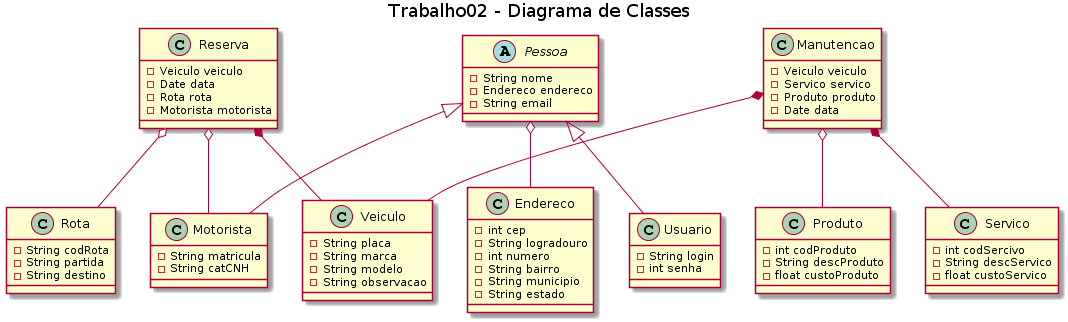

The diagram above was rendered by PlantUML. Its source (embedded in the PNG):
@startuml
title Trabalho02 - Diagrama de Classes

class Veiculo {
  -String placa
  -String marca
  -String modelo
  -String observacao
}

class Rota {
    -String codRota
    -String partida
    -String destino
}

class Reserva {
    -Veiculo veiculo
    -Date data
    -Rota rota
    -Motorista motorista
}

class Endereco {
    -int cep
    -String logradouro
    -int numero
    -String bairro
    -String municipio
    -String estado
}

abstract class Pessoa {
    -String nome
    -Endereco endereco
    -String email
}

class Motorista {
    -String matricula
    -String catCNH
}

class Usuario{
    -String login
    -int senha
}

class Servico{
    -int codSercivo
    -String descServico
    -float custoServico
}

class Produto{
    -int codProduto
    -String descProduto
    -float custoProduto
}

class Manutencao{
    -Veiculo veiculo
    -Servico servico
    -Produto produto
    -Date data
}
Pessoa <|-- Motorista
Pessoa <|-- Usuario
Pessoa o-- Endereco
Reserva *-- Veiculo
Reserva o-- Motorista
Reserva o-- Rota
Manutencao o-- Produto
Manutencao *-- Veiculo
Manutencao *-- Servico
@enduml